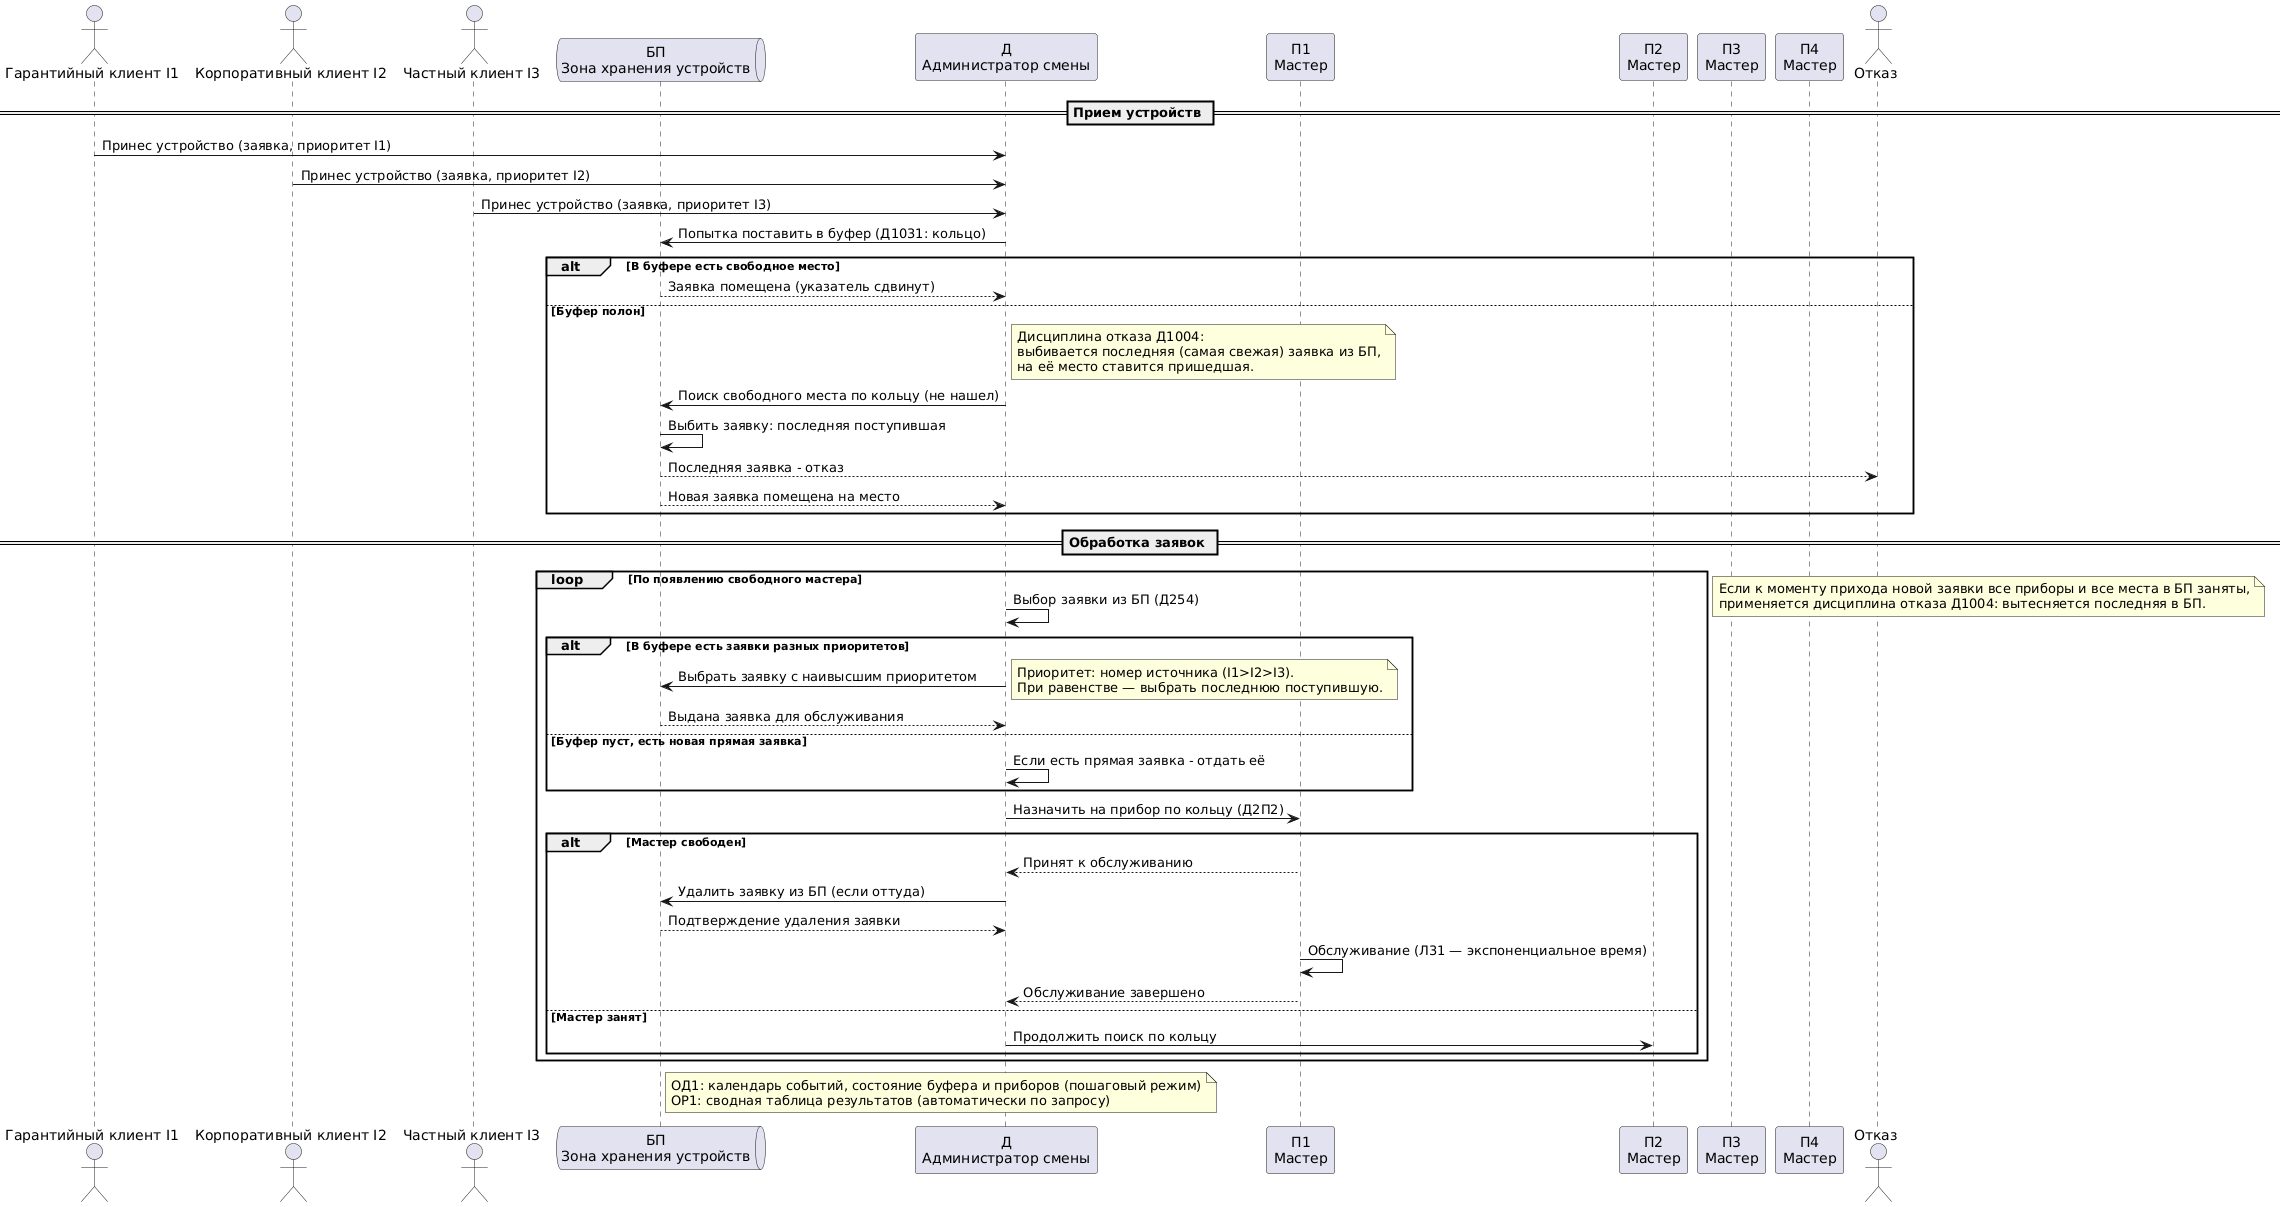

The diagram above was rendered by PlantUML. Its source (embedded in the PNG):
@startuml
actor "Гарантийный клиент I1" as I1
actor "Корпоративный клиент I2" as I2
actor "Частный клиент I3" as I3
queue "БП\nЗона хранения устройств" as BP
participant "Д\nАдминистратор смены" as D
participant "П1\nМастер" as P1
participant "П2\nМастер" as P2
participant "П3\nМастер" as P3
participant "П4\nМастер" as P4
actor "Отказ" as O

== Прием устройств ==
I1 -> D : Принес устройство (заявка, приоритет I1)
I2 -> D : Принес устройство (заявка, приоритет I2)
I3 -> D : Принес устройство (заявка, приоритет I3)
D -> BP : Попытка поставить в буфер (Д1031: кольцо)

alt В буфере есть свободное место
    BP --> D : Заявка помещена (указатель сдвинут)
else Буфер полон
    note right of D
    Дисциплина отказа Д1004:
    выбивается последняя (самая свежая) заявка из БП,
    на её место ставится пришедшая.
    end note

    D -> BP : Поиск свободного места по кольцу (не нашел)
    BP -> BP : Выбить заявку: последняя поступившая
    BP --> O : Последняя заявка - отказ
    BP --> D : Новая заявка помещена на место
end


== Обработка заявок ==
loop По появлению свободного мастера
        D -> D : Выбор заявки из БП (Д254)
    alt В буфере есть заявки разных приоритетов
        D -> BP : Выбрать заявку с наивысшим приоритетом
        note right
        Приоритет: номер источника (I1>I2>I3).
        При равенстве — выбрать последнюю поступившую.
        end note
        BP --> D : Выдана заявка для обслуживания
    else Буфер пуст, есть новая прямая заявка
        D -> D : Если есть прямая заявка - отдать её
    end

    D -> P1 : Назначить на прибор по кольцу (Д2П2)

    alt Мастер свободен
        
        P1 --> D : Принят к обслуживанию
        D -> BP : Удалить заявку из БП (если оттуда)
        BP --> D : Подтверждение удаления заявки
        P1 -> P1 : Обслуживание (Л31 — экспоненциальное время)
        P1 --> D : Обслуживание завершено
    else Мастер занят
        D -> P2 : Продолжить поиск по кольцу
    end
end

note right
Если к моменту прихода новой заявки все приборы и все места в БП заняты,
применяется дисциплина отказа Д1004: вытесняется последняя в БП.
end note


note right of BP
ОД1: календарь событий, состояние буфера и приборов (пошаговый режим)
ОР1: сводная таблица результатов (автоматически по запросу)
end note
@enduml